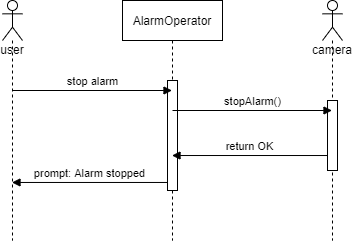

The diagram above was exported from draw.io. Its source (the exported page's mxGraphModel, read from the mxfile embedded in the PNG):
<mxGraphModel dx="1662" dy="794" grid="1" gridSize="10" guides="1" tooltips="1" connect="1" arrows="1" fold="1" page="1" pageScale="1" pageWidth="827" pageHeight="1169" math="0" shadow="0">
  <root>
    <mxCell id="0" />
    <mxCell id="1" parent="0" />
    <mxCell id="a7nbz-uPmGHS_CMylShg-1" value="user" style="shape=umlLifeline;participant=umlActor;perimeter=lifelinePerimeter;whiteSpace=wrap;html=1;container=1;collapsible=0;recursiveResize=0;verticalAlign=top;spacingTop=36;outlineConnect=0;" vertex="1" parent="1">
      <mxGeometry x="150" y="120" width="20" height="240" as="geometry" />
    </mxCell>
    <mxCell id="a7nbz-uPmGHS_CMylShg-2" value="AlarmOperator" style="shape=umlLifeline;perimeter=lifelinePerimeter;whiteSpace=wrap;html=1;container=1;collapsible=0;recursiveResize=0;outlineConnect=0;" vertex="1" parent="1">
      <mxGeometry x="270" y="120" width="100" height="240" as="geometry" />
    </mxCell>
    <mxCell id="a7nbz-uPmGHS_CMylShg-6" value="" style="html=1;points=[];perimeter=orthogonalPerimeter;" vertex="1" parent="a7nbz-uPmGHS_CMylShg-2">
      <mxGeometry x="45" y="80" width="10" height="110" as="geometry" />
    </mxCell>
    <mxCell id="a7nbz-uPmGHS_CMylShg-3" value="camera" style="shape=umlLifeline;participant=umlActor;perimeter=lifelinePerimeter;whiteSpace=wrap;html=1;container=1;collapsible=0;recursiveResize=0;verticalAlign=top;spacingTop=36;outlineConnect=0;" vertex="1" parent="1">
      <mxGeometry x="470" y="120" width="20" height="240" as="geometry" />
    </mxCell>
    <mxCell id="a7nbz-uPmGHS_CMylShg-7" value="" style="html=1;points=[];perimeter=orthogonalPerimeter;" vertex="1" parent="a7nbz-uPmGHS_CMylShg-3">
      <mxGeometry x="5" y="100" width="10" height="70" as="geometry" />
    </mxCell>
    <mxCell id="a7nbz-uPmGHS_CMylShg-8" value="stop alarm" style="html=1;verticalAlign=bottom;endArrow=block;" edge="1" parent="1" target="a7nbz-uPmGHS_CMylShg-2">
      <mxGeometry width="80" relative="1" as="geometry">
        <mxPoint x="160" y="210" as="sourcePoint" />
        <mxPoint x="240" y="210" as="targetPoint" />
      </mxGeometry>
    </mxCell>
    <mxCell id="a7nbz-uPmGHS_CMylShg-9" value="stopAlarm()" style="html=1;verticalAlign=bottom;endArrow=block;" edge="1" parent="1">
      <mxGeometry width="80" relative="1" as="geometry">
        <mxPoint x="320" y="230" as="sourcePoint" />
        <mxPoint x="479.5" y="230" as="targetPoint" />
      </mxGeometry>
    </mxCell>
    <mxCell id="a7nbz-uPmGHS_CMylShg-10" value="return OK" style="html=1;verticalAlign=bottom;endArrow=block;exitX=0;exitY=0.786;exitDx=0;exitDy=0;exitPerimeter=0;" edge="1" parent="1" source="a7nbz-uPmGHS_CMylShg-7" target="a7nbz-uPmGHS_CMylShg-2">
      <mxGeometry width="80" relative="1" as="geometry">
        <mxPoint x="430" y="280" as="sourcePoint" />
        <mxPoint x="380" y="420" as="targetPoint" />
      </mxGeometry>
    </mxCell>
    <mxCell id="a7nbz-uPmGHS_CMylShg-11" value="prompt: Alarm stopped" style="html=1;verticalAlign=bottom;endArrow=block;exitX=0;exitY=0.927;exitDx=0;exitDy=0;exitPerimeter=0;" edge="1" parent="1" source="a7nbz-uPmGHS_CMylShg-6" target="a7nbz-uPmGHS_CMylShg-1">
      <mxGeometry width="80" relative="1" as="geometry">
        <mxPoint x="370" y="410" as="sourcePoint" />
        <mxPoint x="230" y="480" as="targetPoint" />
      </mxGeometry>
    </mxCell>
  </root>
</mxGraphModel>